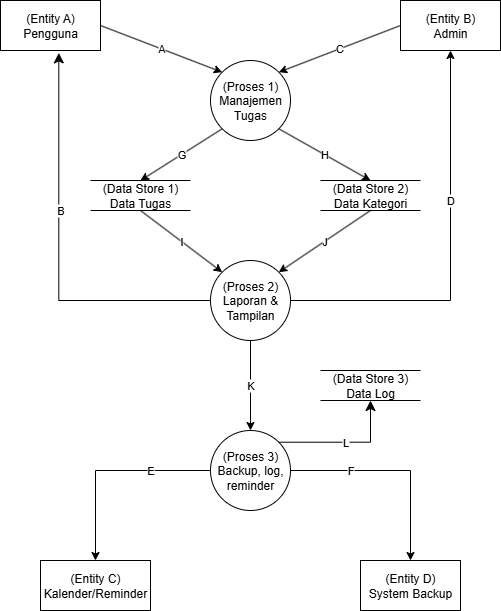

The diagram above was exported from draw.io. Its source (the exported page's mxGraphModel, read from the mxfile embedded in the PNG):
<mxGraphModel dx="1042" dy="634" grid="1" gridSize="10" guides="1" tooltips="1" connect="1" arrows="1" fold="1" page="1" pageScale="1" pageWidth="850" pageHeight="1100" math="0" shadow="0">
  <root>
    <mxCell id="0" />
    <mxCell id="1" parent="0" />
    <mxCell id="RGcsdAdzX34nF790k23A-9" value="(Entity A)&lt;br&gt;Pengguna" style="html=1;dashed=0;whiteSpace=wrap;" vertex="1" parent="1">
      <mxGeometry x="170" y="120" width="100" height="50" as="geometry" />
    </mxCell>
    <mxCell id="RGcsdAdzX34nF790k23A-10" value="(Entity B)&lt;br&gt;Admin" style="html=1;dashed=0;whiteSpace=wrap;" vertex="1" parent="1">
      <mxGeometry x="570" y="120" width="100" height="50" as="geometry" />
    </mxCell>
    <mxCell id="RGcsdAdzX34nF790k23A-11" value="(Entity C)&lt;br&gt;Kalender/Reminder" style="html=1;dashed=0;whiteSpace=wrap;" vertex="1" parent="1">
      <mxGeometry x="210" y="680" width="110" height="50" as="geometry" />
    </mxCell>
    <mxCell id="RGcsdAdzX34nF790k23A-12" value="(Entity D)&lt;br&gt;System Backup" style="html=1;dashed=0;whiteSpace=wrap;" vertex="1" parent="1">
      <mxGeometry x="530" y="680" width="100" height="50" as="geometry" />
    </mxCell>
    <mxCell id="RGcsdAdzX34nF790k23A-13" value="(Proses 1)&lt;div&gt;Manajemen Tugas&lt;/div&gt;" style="shape=ellipse;html=1;dashed=0;whiteSpace=wrap;perimeter=ellipsePerimeter;" vertex="1" parent="1">
      <mxGeometry x="380" y="180" width="80" height="80" as="geometry" />
    </mxCell>
    <mxCell id="RGcsdAdzX34nF790k23A-14" value="(Data Store 1)&lt;br&gt;Data Tugas" style="html=1;dashed=0;whiteSpace=wrap;shape=partialRectangle;right=0;left=0;" vertex="1" parent="1">
      <mxGeometry x="260" y="300" width="100" height="30" as="geometry" />
    </mxCell>
    <mxCell id="RGcsdAdzX34nF790k23A-15" value="(Data Store 2)&lt;br&gt;Data Kategori" style="html=1;dashed=0;whiteSpace=wrap;shape=partialRectangle;right=0;left=0;" vertex="1" parent="1">
      <mxGeometry x="490" y="300" width="100" height="30" as="geometry" />
    </mxCell>
    <mxCell id="RGcsdAdzX34nF790k23A-17" value="(Data Store 3)&lt;br&gt;Data Log" style="html=1;dashed=0;whiteSpace=wrap;shape=partialRectangle;right=0;left=0;" vertex="1" parent="1">
      <mxGeometry x="490" y="490" width="100" height="30" as="geometry" />
    </mxCell>
    <mxCell id="RGcsdAdzX34nF790k23A-29" value="D" style="edgeStyle=orthogonalEdgeStyle;rounded=0;orthogonalLoop=1;jettySize=auto;html=1;entryX=0.5;entryY=1;entryDx=0;entryDy=0;" edge="1" parent="1" source="RGcsdAdzX34nF790k23A-18" target="RGcsdAdzX34nF790k23A-10">
      <mxGeometry x="0.2683" relative="1" as="geometry">
        <mxPoint x="580" y="400" as="targetPoint" />
        <mxPoint as="offset" />
      </mxGeometry>
    </mxCell>
    <mxCell id="RGcsdAdzX34nF790k23A-36" value="K" style="edgeStyle=orthogonalEdgeStyle;rounded=0;orthogonalLoop=1;jettySize=auto;html=1;entryX=0.5;entryY=0;entryDx=0;entryDy=0;" edge="1" parent="1" source="RGcsdAdzX34nF790k23A-18" target="RGcsdAdzX34nF790k23A-19">
      <mxGeometry relative="1" as="geometry" />
    </mxCell>
    <mxCell id="RGcsdAdzX34nF790k23A-18" value="(Proses 2)&lt;br&gt;Laporan &amp;amp; Tampilan" style="ellipse;whiteSpace=wrap;html=1;aspect=fixed;" vertex="1" parent="1">
      <mxGeometry x="380" y="380" width="80" height="80" as="geometry" />
    </mxCell>
    <mxCell id="RGcsdAdzX34nF790k23A-33" value="E" style="edgeStyle=orthogonalEdgeStyle;rounded=0;orthogonalLoop=1;jettySize=auto;html=1;entryX=0.5;entryY=0;entryDx=0;entryDy=0;" edge="1" parent="1" source="RGcsdAdzX34nF790k23A-19" target="RGcsdAdzX34nF790k23A-11">
      <mxGeometry x="-0.4146" relative="1" as="geometry">
        <mxPoint as="offset" />
      </mxGeometry>
    </mxCell>
    <mxCell id="RGcsdAdzX34nF790k23A-34" value="F" style="edgeStyle=orthogonalEdgeStyle;rounded=0;orthogonalLoop=1;jettySize=auto;html=1;entryX=0.5;entryY=0;entryDx=0;entryDy=0;" edge="1" parent="1" source="RGcsdAdzX34nF790k23A-19" target="RGcsdAdzX34nF790k23A-12">
      <mxGeometry x="-0.4286" relative="1" as="geometry">
        <mxPoint as="offset" />
      </mxGeometry>
    </mxCell>
    <mxCell id="RGcsdAdzX34nF790k23A-19" value="(Proses 3)&lt;br&gt;Backup, log, reminder" style="ellipse;whiteSpace=wrap;html=1;aspect=fixed;" vertex="1" parent="1">
      <mxGeometry x="380" y="550" width="80" height="80" as="geometry" />
    </mxCell>
    <mxCell id="RGcsdAdzX34nF790k23A-20" value="A" style="endArrow=classic;html=1;rounded=0;exitX=1;exitY=0.5;exitDx=0;exitDy=0;entryX=0;entryY=0;entryDx=0;entryDy=0;" edge="1" parent="1" source="RGcsdAdzX34nF790k23A-9" target="RGcsdAdzX34nF790k23A-13">
      <mxGeometry width="50" height="50" relative="1" as="geometry">
        <mxPoint x="290" y="260" as="sourcePoint" />
        <mxPoint x="370" y="190" as="targetPoint" />
      </mxGeometry>
    </mxCell>
    <mxCell id="RGcsdAdzX34nF790k23A-21" value="G" style="endArrow=classic;html=1;rounded=0;entryX=0.5;entryY=0;entryDx=0;entryDy=0;exitX=0;exitY=1;exitDx=0;exitDy=0;" edge="1" parent="1" source="RGcsdAdzX34nF790k23A-13" target="RGcsdAdzX34nF790k23A-14">
      <mxGeometry width="50" height="50" relative="1" as="geometry">
        <mxPoint x="380" y="250" as="sourcePoint" />
        <mxPoint x="450" y="240" as="targetPoint" />
      </mxGeometry>
    </mxCell>
    <mxCell id="RGcsdAdzX34nF790k23A-22" value="H" style="endArrow=classic;html=1;rounded=0;exitX=1;exitY=1;exitDx=0;exitDy=0;entryX=0.5;entryY=0;entryDx=0;entryDy=0;" edge="1" parent="1" source="RGcsdAdzX34nF790k23A-13" target="RGcsdAdzX34nF790k23A-15">
      <mxGeometry width="50" height="50" relative="1" as="geometry">
        <mxPoint x="440" y="280" as="sourcePoint" />
        <mxPoint x="490" y="230" as="targetPoint" />
      </mxGeometry>
    </mxCell>
    <mxCell id="RGcsdAdzX34nF790k23A-23" value="I" style="endArrow=classic;html=1;rounded=0;entryX=0;entryY=0;entryDx=0;entryDy=0;exitX=0.5;exitY=1;exitDx=0;exitDy=0;" edge="1" parent="1" source="RGcsdAdzX34nF790k23A-14" target="RGcsdAdzX34nF790k23A-18">
      <mxGeometry width="50" height="50" relative="1" as="geometry">
        <mxPoint x="480" y="230" as="sourcePoint" />
        <mxPoint x="525" y="200" as="targetPoint" />
      </mxGeometry>
    </mxCell>
    <mxCell id="RGcsdAdzX34nF790k23A-24" value="J" style="endArrow=classic;html=1;rounded=0;exitX=0.5;exitY=1;exitDx=0;exitDy=0;entryX=1;entryY=0;entryDx=0;entryDy=0;" edge="1" parent="1" source="RGcsdAdzX34nF790k23A-15" target="RGcsdAdzX34nF790k23A-18">
      <mxGeometry width="50" height="50" relative="1" as="geometry">
        <mxPoint x="480" y="330" as="sourcePoint" />
        <mxPoint x="534" y="346" as="targetPoint" />
      </mxGeometry>
    </mxCell>
    <mxCell id="RGcsdAdzX34nF790k23A-25" value="C" style="endArrow=classic;html=1;rounded=0;exitX=0;exitY=0.5;exitDx=0;exitDy=0;entryX=1;entryY=0;entryDx=0;entryDy=0;" edge="1" parent="1" source="RGcsdAdzX34nF790k23A-10" target="RGcsdAdzX34nF790k23A-13">
      <mxGeometry width="50" height="50" relative="1" as="geometry">
        <mxPoint x="200" y="231" as="sourcePoint" />
        <mxPoint x="262" y="200" as="targetPoint" />
      </mxGeometry>
    </mxCell>
    <mxCell id="RGcsdAdzX34nF790k23A-28" value="B" style="edgeStyle=segmentEdgeStyle;endArrow=classic;html=1;curved=0;rounded=0;endSize=8;startSize=8;exitX=0;exitY=0.5;exitDx=0;exitDy=0;entryX=0.583;entryY=1.048;entryDx=0;entryDy=0;entryPerimeter=0;" edge="1" parent="1" source="RGcsdAdzX34nF790k23A-18" target="RGcsdAdzX34nF790k23A-9">
      <mxGeometry x="0.2106" y="-2" width="50" height="50" relative="1" as="geometry">
        <mxPoint x="150" y="330" as="sourcePoint" />
        <mxPoint x="200" y="280" as="targetPoint" />
        <mxPoint as="offset" />
      </mxGeometry>
    </mxCell>
    <mxCell id="RGcsdAdzX34nF790k23A-38" value="L" style="edgeStyle=segmentEdgeStyle;endArrow=classic;html=1;curved=0;rounded=0;endSize=8;startSize=8;exitX=1;exitY=0;exitDx=0;exitDy=0;entryX=0.5;entryY=1;entryDx=0;entryDy=0;" edge="1" parent="1" source="RGcsdAdzX34nF790k23A-19" target="RGcsdAdzX34nF790k23A-17">
      <mxGeometry width="50" height="50" relative="1" as="geometry">
        <mxPoint x="440" y="560" as="sourcePoint" />
        <mxPoint x="490" y="510" as="targetPoint" />
      </mxGeometry>
    </mxCell>
  </root>
</mxGraphModel>